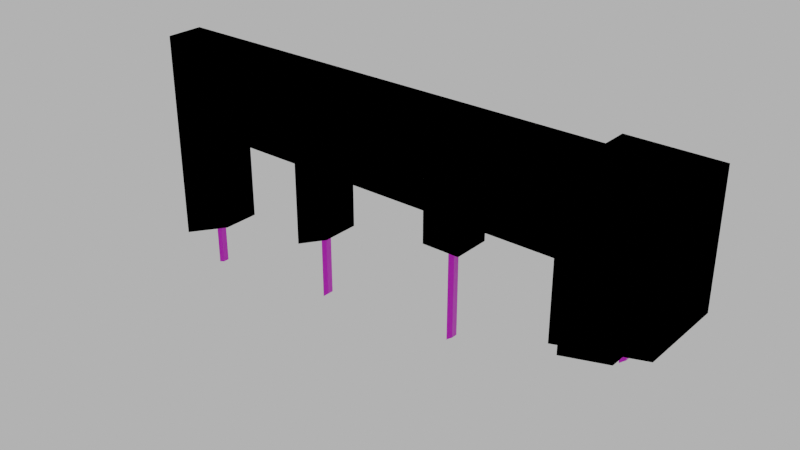 # Source: rubble_windows_001.blend  (saved by Blender 4.1.24; exported with 4.5.12 LTS)
import bpy
from mathutils import Matrix  # noqa: F401  (used for matrix-valued properties, if any)

bpy.ops.wm.read_factory_settings(use_empty=True)
scene = bpy.context.scene
scene.name = 'Scene'

# ---- images (referenced by path relative to the original .blend; pixels are not part of the script)
import os
ASSET_DIR = os.environ.get("B2B_ASSET_DIR", "")  # directory of the original .blend (textures are referenced by path, not embedded)
HERE = os.path.dirname(os.path.abspath(__file__))  # packed textures are extracted next to this script under _unpacked/

def load_image(name, relpath, width, height, colorspace="sRGB"):
    """Load a texture the original file referenced (path relative to the .blend, or extracted next to this script)."""
    p = next((c for c in (os.path.join(HERE, relpath), os.path.join(ASSET_DIR, relpath)) if relpath and os.path.exists(c)), "")
    if p:
        img = bpy.data.images.load(p, check_existing=True)
        img.name = name
    else:  # same state as the original file: an image datablock whose file is absent (Cycles renders it pink)
        img = bpy.data.images.new(name, width, height)
        img.source = "FILE"
        img.filepath = "//" + (relpath or name)
    img.colorspace_settings.name = colorspace
    return img
img_concrete043b_1k_jpg_color_jpg_001 = load_image('Concrete043B_1K-JPG_Color.jpg.001', 'Concrete043B_1K-JPG_Color.jpg', 1024, 1024, 'sRGB')
img_concrete043b_1k_jpg_metalness_jpg_001 = load_image('Concrete043B_1K-JPG_Metalness.jpg.001', 'Concrete043B_1K-JPG_Metalness.jpg', 1024, 1024, 'sRGB')
img_concrete043b_1k_jpg_roughness_jpg_001 = load_image('Concrete043B_1K-JPG_Roughness.jpg.001', 'Concrete043B_1K-JPG_Roughness.jpg', 1024, 1024, 'sRGB')
img_concrete043b_1k_jpg_normalgl_jpg_001 = load_image('Concrete043B_1K-JPG_NormalGL.jpg.001', 'Concrete043B_1K-JPG_NormalGL.jpg', 1024, 1024, 'Non-Color')
img_metal023_1k_jpg_color_jpg = load_image('Metal023_1K-JPG_Color.jpg', 'Metal023_1K-JPG_Color.jpg', 1024, 1024, 'sRGB')
img_metal023_1k_jpg_metalness_jpg = load_image('Metal023_1K-JPG_Metalness.jpg', 'Metal023_1K-JPG_Metalness.jpg', 1024, 1024, 'Non-Color')
img_metal023_1k_jpg_roughness_jpg = load_image('Metal023_1K-JPG_Roughness.jpg', 'Metal023_1K-JPG_Roughness.jpg', 1024, 1024, 'Non-Color')
img_metal023_1k_jpg_normalgl_jpg = load_image('Metal023_1K-JPG_NormalGL.jpg', 'Metal023_1K-JPG_NormalGL.jpg', 1024, 1024, 'Non-Color')

# ---- materials (node trees are filled in below, after node groups)
mat_concrete = bpy.data.materials.new('Concrete')
mat_concrete.use_transparent_shadow = False
mat_steel = bpy.data.materials.new('Steel')
mat_steel.use_transparent_shadow = False

# ---- material node trees
mat_concrete.use_nodes = True; mat_concrete.node_tree.nodes.clear()
_N = mat_concrete.node_tree.nodes; _L = mat_concrete.node_tree.links
n0 = _N.new('NodeFrame'); n0.name = 'Frame'; n0.location = (-1270, 340)
n0.label = 'Mapping'
n0.width = 400
n1 = _N.new('NodeFrame'); n1.name = 'Frame.001'; n1.location = (-628, 540)
n1.label = 'Textures'
n1.width = 358
n2 = _N.new('ShaderNodeOutputMaterial'); n2.name = 'Material Output'; n2.location = (300, 300)
n3 = _N.new('ShaderNodeBsdfPrincipled'); n3.name = 'Principled BSDF'; n3.location = (10, 300)
n3.distribution = 'GGX'
n3.subsurface_method = 'RANDOM_WALK_SKIN'
n3.inputs[3].default_value = 1.45
n3.inputs[27].default_value = (0.0, 0.0, 0.0, 1.0)
n3.inputs[28].default_value = 1.0
n4 = _N.new('ShaderNodeTexImage'); n4.name = 'Image Texture'; n4.location = (88, -40)
n4.label = 'Base Color'
n4.image = img_concrete043b_1k_jpg_color_jpg_001
n5 = _N.new('ShaderNodeTexImage'); n5.name = 'Image Texture.001'; n5.location = (88, -320)
n5.label = 'Metallic'
n5.image = img_concrete043b_1k_jpg_metalness_jpg_001
n6 = _N.new('ShaderNodeTexImage'); n6.name = 'Image Texture.002'; n6.location = (88, -600)
n6.label = 'Roughness'
n6.image = img_concrete043b_1k_jpg_roughness_jpg_001
n7 = _N.new('ShaderNodeTexImage'); n7.name = 'Image Texture.003'; n7.location = (88, -880)
n7.label = 'Normal'
n7.image = img_concrete043b_1k_jpg_normalgl_jpg_001
n8 = _N.new('ShaderNodeNormalMap'); n8.name = 'Normal Map'; n8.location = (-240, -340)
n9 = _N.new('ShaderNodeMapping'); n9.name = 'Mapping'; n9.location = (230, -40)
n10 = _N.new('NodeReroute'); n10.name = 'Reroute'; n10.location = (38, -596)
n10.width = 16
n10.socket_idname = 'NodeSocketVector'
n11 = _N.new('ShaderNodeTexCoord'); n11.name = 'Texture Coordinate'; n11.location = (30, -40)
n12 = _N.new('ShaderNodeValue'); n12.name = 'Value'; n12.location = (45, -324)
n12.outputs[0].default_value = 5.0
n4.parent = n1
n5.parent = n1
n6.parent = n1
n7.parent = n1
n9.parent = n0
n10.parent = n1
n11.parent = n0
n12.parent = n0
_L.new(n3.outputs[0], n2.inputs[0])
_L.new(n4.outputs[0], n3.inputs[0])
_L.new(n5.outputs[0], n3.inputs[1])
_L.new(n6.outputs[0], n3.inputs[2])
_L.new(n7.outputs[0], n8.inputs[1])
_L.new(n8.outputs[0], n3.inputs[5])
_L.new(n10.outputs[0], n4.inputs[0])
_L.new(n10.outputs[0], n5.inputs[0])
_L.new(n10.outputs[0], n6.inputs[0])
_L.new(n10.outputs[0], n7.inputs[0])
_L.new(n9.outputs[0], n10.inputs[0])
_L.new(n11.outputs[2], n9.inputs[0])
_L.new(n12.outputs[0], n9.inputs[3])
n2.is_active_output = True
mat_steel.use_nodes = True; mat_steel.node_tree.nodes.clear()
_N = mat_steel.node_tree.nodes; _L = mat_steel.node_tree.links
n0 = _N.new('ShaderNodeOutputMaterial'); n0.name = 'Material Output'; n0.location = (300, 300)
n1 = _N.new('ShaderNodeBsdfPrincipled'); n1.name = 'Principled BSDF'; n1.location = (10, 300)
n1.inputs[3].default_value = 1.45
n2 = _N.new('ShaderNodeTexImage'); n2.name = 'Image Texture'; n2.location = (88, -40)
n2.label = 'Base Color'
n2.image = img_metal023_1k_jpg_color_jpg
n3 = _N.new('ShaderNodeTexImage'); n3.name = 'Image Texture.001'; n3.location = (88, -320)
n3.label = 'Metallic'
n3.image = img_metal023_1k_jpg_metalness_jpg
n4 = _N.new('ShaderNodeTexImage'); n4.name = 'Image Texture.002'; n4.location = (88, -600)
n4.label = 'Roughness'
n4.image = img_metal023_1k_jpg_roughness_jpg
n5 = _N.new('ShaderNodeTexImage'); n5.name = 'Image Texture.003'; n5.location = (88, -880)
n5.label = 'Normal'
n5.image = img_metal023_1k_jpg_normalgl_jpg
n6 = _N.new('ShaderNodeNormalMap'); n6.name = 'Normal Map'; n6.location = (-240, -340)
n7 = _N.new('ShaderNodeMapping'); n7.name = 'Mapping'; n7.location = (230, -40)
n8 = _N.new('NodeReroute'); n8.name = 'Reroute'; n8.location = (38, -596)
n8.width = 16
n8.socket_idname = 'NodeSocketVector'
n9 = _N.new('ShaderNodeTexCoord'); n9.name = 'Texture Coordinate'; n9.location = (30, -40)
n10 = _N.new('NodeFrame'); n10.name = 'Frame'; n10.location = (-1270, 340)
n10.label = 'Mapping'
n10.width = 400
n11 = _N.new('NodeFrame'); n11.name = 'Frame.001'; n11.location = (-628, 540)
n11.label = 'Textures'
n11.width = 358
n2.parent = n11
n3.parent = n11
n4.parent = n11
n5.parent = n11
n7.parent = n10
n8.parent = n11
n9.parent = n10
_L.new(n1.outputs[0], n0.inputs[0])
_L.new(n2.outputs[0], n1.inputs[0])
_L.new(n3.outputs[0], n1.inputs[1])
_L.new(n4.outputs[0], n1.inputs[2])
_L.new(n5.outputs[0], n6.inputs[1])
_L.new(n6.outputs[0], n1.inputs[5])
_L.new(n8.outputs[0], n2.inputs[0])
_L.new(n8.outputs[0], n3.inputs[0])
_L.new(n8.outputs[0], n4.inputs[0])
_L.new(n8.outputs[0], n5.inputs[0])
_L.new(n7.outputs[0], n8.inputs[0])
_L.new(n9.outputs[2], n7.inputs[0])
n0.is_active_output = True

# ---- world
world_world = bpy.data.worlds.new('World'); scene.world = world_world
world_world.use_nodes = True; world_world.node_tree.nodes.clear()
_N = world_world.node_tree.nodes; _L = world_world.node_tree.links
n0 = _N.new('ShaderNodeOutputWorld'); n0.name = 'World Output'; n0.location = (300, 300)
n1 = _N.new('ShaderNodeBackground'); n1.name = 'Background'; n1.location = (10, 300)
n1.inputs[0].default_value = (0.05088, 0.05088, 0.05088, 1.0)
n1.inputs[1].default_value = 10.0
_L.new(n1.outputs[0], n0.inputs[0])
n0.is_active_output = True
world_world.color = (0.05088, 0.05088, 0.05088)
world_world.use_sun_shadow = False
world_world.sun_shadow_jitter_overblur = 0.0

# ---- meshes
me_cube_003 = bpy.data.meshes.new('Cube.003')
me_cube_003.from_pydata([(-4.0, -0.15, 3.0), (-4.0, 0.15, 3.0), (0.0, -0.15, 3.0), (0.0, 0.15, 3.0), (-0.35, -0.35, 3.0), (-0.35, 0.35, 3.0), (0.35, -0.35, 3.0), (0.35, 0.35, 3.0), (-4.0, -0.15, 2.3), (-4.0, 0.15, 2.3), (0.0, 0.15, 2.3), (0.0, -0.15, 2.3), (-3.5, 0.15, 3.0), (-2.7, 0.15, 3.0), (-2.4, 0.15, 3.0), (-1.5, 0.15, 3.0), (-1.2, 0.15, 3.0), (-0.4, 0.15, 3.0), (-0.4, -0.15, 3.0), (-1.2, -0.15, 3.0), (-1.5, -0.15, 3.0), (-2.4, -0.15, 3.0), (-2.7, -0.15, 3.0), (-3.5, -0.15, 3.0), (-0.4, -0.15, 2.3), (-1.2, -0.15, 2.3), (-1.5, -0.15, 2.3), (-2.4, -0.15, 2.3), (-2.7, -0.15, 2.3), (-3.5, -0.15, 2.3), (-3.5, 0.15, 2.3), (-2.7, 0.15, 2.3), (-2.4, 0.15, 2.3), (-1.5, 0.15, 2.3), (-1.2, 0.15, 2.3), (-0.4, 0.15, 2.3), (-2.7, -0.15, 1.639), (-1.2, 0.15, 2.05), (0.35, 0.35, 1.993), (-3.5, -0.15, 1.513), (-4.0, -0.15, 1.305), (-0.4, 0.15, 1.619), (0.0, -0.15, 1.713), (-0.35, -0.35, 1.829), (-0.4, -0.15, 1.619), (-3.5, 0.15, 1.513), (-4.0, 0.15, 1.305), (0.35, -0.35, 1.993), (-2.7, 0.15, 1.639), (-1.2, -0.15, 2.05), (-0.35, 0.35, 1.829), (-1.5, -0.15, 2.05), (-2.4, 0.15, 1.772), (-2.4, -0.15, 1.772), (-1.5, 0.15, 2.05), (0.0, 0.15, 1.713), (-3.725, 0.025, 1.893), (-2.525, 0.025, 2.048), (-1.325, 0.025, 2.29), (0.025, 0.025, 2.187), (-3.775, -0.025, 1.857), (-2.575, -0.025, 1.995), (-1.375, -0.025, 2.273), (-0.025, -0.025, 2.155), (-3.725, -0.025, 1.893), (-3.775, 0.025, 1.857), (-2.525, -0.025, 2.048), (-2.575, 0.025, 1.995), (-1.325, -0.025, 2.29), (-1.375, 0.025, 2.273), (0.025, -0.025, 2.187), (-0.025, 0.025, 2.155), (-1.375, -0.025, 1.27), (-3.725, 0.025, 1.07), (-2.525, 0.025, 1.211), (-1.325, 0.025, 1.306), (0.025, 0.025, 1.697), (-0.025, -0.025, 1.656), (-3.725, -0.025, 1.07), (-3.775, 0.025, 1.053), (-2.525, -0.025, 1.211), (-2.575, 0.025, 1.17), (-1.325, -0.025, 1.306), (-3.775, -0.025, 1.053), (0.025, -0.025, 1.697), (-0.025, 0.025, 1.656), (-1.375, 0.025, 1.27), (-2.575, -0.025, 1.17)], [], [(8, 0, 1, 9), (35, 17, 3, 10), (10, 3, 2, 11), (29, 23, 0, 8), (12, 1, 0, 23), (7, 5, 4, 6), (45, 39, 40, 46), (3, 17, 18, 2), (17, 16, 19, 18), (16, 15, 20, 19), (15, 14, 21, 20), (14, 13, 22, 21), (13, 12, 23, 22), (11, 2, 18, 24), (24, 18, 19, 25), (25, 19, 20, 26), (26, 20, 21, 27), (27, 21, 22, 28), (28, 22, 23, 29), (9, 1, 12, 30), (30, 12, 13, 31), (31, 13, 14, 32), (32, 14, 15, 33), (33, 15, 16, 34), (34, 16, 17, 35), (28, 29, 30, 31), (50, 38, 47, 43), (24, 25, 34, 35), (54, 37, 49, 51), (53, 36, 48, 52), (26, 27, 32, 33), (54, 51, 26, 33), (49, 37, 34, 25), (41, 44, 24, 35), (44, 42, 11, 24), (36, 53, 27, 28), (50, 43, 4, 5), (47, 38, 7, 6), (45, 46, 9, 30), (37, 54, 33, 34), (39, 45, 30, 29), (48, 36, 28, 31), (51, 49, 25, 26), (53, 52, 32, 27), (38, 50, 5, 7), (43, 47, 6, 4), (40, 39, 29, 8), (42, 55, 10, 11), (55, 41, 35, 10), (46, 40, 8, 9), (52, 48, 31, 32), (41, 55, 42, 44), (73, 78, 83, 79), (74, 80, 87, 81), (75, 82, 72, 86), (76, 84, 77, 85), (76, 85, 71, 59), (77, 84, 70, 63), (75, 86, 69, 58), (72, 82, 68, 62), (74, 81, 67, 57), (87, 80, 66, 61), (73, 79, 65, 56), (83, 78, 64, 60), (85, 77, 63, 71), (84, 76, 59, 70), (86, 72, 62, 69), (82, 75, 58, 68), (81, 87, 61, 67), (80, 74, 57, 66), (79, 83, 60, 65), (78, 73, 56, 64)])
me_cube_003.polygons.foreach_set('material_index', [0, 0, 0, 0, 0, 0, 0, 0, 0, 0, 0, 0, 0, 0, 0, 0, 0, 0, 0, 0, 0, 0, 0, 0, 0, 0, 0, 0, 0, 0, 0, 0, 0, 0, 0, 0, 0, 0, 0, 0, 0, 0, 0, 0, 0, 0, 0, 0, 0, 0, 0, 0, 1, 1, 1, 1, 1, 1, 1, 1, 1, 1, 1, 1, 1, 1, 1, 1, 1, 1, 1, 1])
_uv = me_cube_003.uv_layers.new(name='UVMap')
_uv.uv.foreach_set('vector', [0.179, 0.8001, 0.2757, 0.8001, 0.2757, 0.8415, 0.179, 0.8415, 0.5389, 0.3724, 0.5389, 0.2757, 0.5941, 0.2757, 0.5941, 0.3724, 0.1226, 0.8415, 0.2193, 0.8415, 0.2193, 0.883, 0.1226, 0.883, 0.1105, 0.1375, 0.1105, 0.2342, 0.04145, 0.2342, 0.04145, 0.1375, 0.1105, 0.2757, 0.04145, 0.2757, 0.04145, 0.2342, 0.1105, 0.2342, 0.4417, 0.6066, 0.5385, 0.6066, 0.5385, 0.7034, 0.4417, 0.7034, 7.951e-08, 0.9252, 0.04145, 0.9252, 0.04145, 1.0, 8.278e-08, 1.0, 0.5941, 0.2757, 0.5389, 0.2757, 0.5389, 0.2342, 0.5941, 0.2342, 0.5389, 0.2757, 0.4283, 0.2757, 0.4283, 0.2342, 0.5389, 0.2342, 0.4283, 0.2757, 0.3869, 0.2757, 0.3869, 0.2342, 0.4283, 0.2342, 0.3869, 0.2757, 0.2625, 0.2757, 0.2625, 0.2342, 0.3869, 0.2342, 0.2625, 0.2757, 0.2211, 0.2757, 0.2211, 0.2342, 0.2625, 0.2342, 0.2211, 0.2757, 0.1105, 0.2757, 0.1105, 0.2342, 0.2211, 0.2342, 0.5941, 0.1375, 0.5941, 0.2342, 0.5389, 0.2342, 0.5389, 0.1375, 0.5389, 0.1375, 0.5389, 0.2342, 0.4283, 0.2342, 0.4283, 0.1375, 0.4283, 0.1375, 0.4283, 0.2342, 0.3869, 0.2342, 0.3869, 0.1375, 0.3869, 0.1375, 0.3869, 0.2342, 0.2625, 0.2342, 0.2625, 0.1375, 0.2625, 0.1375, 0.2625, 0.2342, 0.2211, 0.2342, 0.2211, 0.1375, 0.2211, 0.1375, 0.2211, 0.2342, 0.1105, 0.2342, 0.1105, 0.1375, 0.04145, 0.3724, 0.04145, 0.2757, 0.1105, 0.2757, 0.1105, 0.3724, 0.1105, 0.3724, 0.1105, 0.2757, 0.2211, 0.2757, 0.2211, 0.3724, 0.2211, 0.3724, 0.2211, 0.2757, 0.2625, 0.2757, 0.2625, 0.3724, 0.2625, 0.3724, 0.2625, 0.2757, 0.3869, 0.2757, 0.3869, 0.3724, 0.3869, 0.3724, 0.3869, 0.2757, 0.4283, 0.2757, 0.4283, 0.3724, 0.4283, 0.3724, 0.4283, 0.2757, 0.5389, 0.2757, 0.5389, 0.3724, 0.04145, 0.7059, 0.04145, 0.8164, 7.476e-08, 0.8164, 6.993e-08, 0.7059, 0.2033, 0.6066, 0.3027, 0.6066, 0.3027, 0.7034, 0.2033, 0.7034, 0.04145, 0.1509, 0.04145, 0.2614, 5.05e-08, 0.2614, 4.567e-08, 0.1509, 5.382e-08, 0.3374, 5.201e-08, 0.2959, 0.04145, 0.2959, 0.04145, 0.3374, 0.04145, 0.5692, 0.04145, 0.6145, 6.593e-08, 0.6145, 1.03e-07, 0.5692, 0.04145, 0.3719, 0.04145, 0.4962, 6.076e-08, 0.4962, 5.533e-08, 0.3719, 5.382e-08, 0.3374, 0.04145, 0.3374, 0.04145, 0.3719, 5.533e-08, 0.3719, 0.04145, 0.2959, 5.201e-08, 0.2959, 5.05e-08, 0.2614, 0.04145, 0.2614, 2.482e-09, 0.05678, 0.04145, 0.05678, 0.04145, 0.1509, 4.567e-08, 0.1509, 0.5389, 0.04341, 0.5941, 0.05641, 0.5941, 0.1375, 0.5389, 0.1375, 0.2211, 0.04616, 0.2625, 0.06454, 0.2625, 0.1375, 0.2211, 0.1375, 0.2033, 0.6066, 0.2033, 0.7034, 0.04145, 0.7034, 0.04145, 0.6066, 0.3027, 0.7034, 0.3027, 0.6066, 0.4417, 0.6066, 0.4417, 0.7034, 0.1105, 0.4811, 0.04145, 0.5099, 0.04145, 0.3724, 0.1105, 0.3724, 0.4283, 0.4069, 0.3869, 0.4069, 0.3869, 0.3724, 0.4283, 0.3724, 0.04145, 0.9252, 7.951e-08, 0.9252, 7.476e-08, 0.8164, 0.04145, 0.8164, 6.593e-08, 0.6145, 0.04145, 0.6145, 0.04145, 0.7059, 6.993e-08, 0.7059, 0.3869, 0.103, 0.4283, 0.103, 0.4283, 0.1375, 0.3869, 0.1375, 0.04145, 0.5692, 1.03e-07, 0.5692, 6.076e-08, 0.4962, 0.04145, 0.4962, 0.3027, 0.6066, 0.2799, 0.5099, 0.4417, 0.5099, 0.4417, 0.6066, 0.2799, 0.8001, 0.3027, 0.7034, 0.4417, 0.7034, 0.4417, 0.8001, 0.04145, 1.954e-08, 0.1105, 0.02879, 0.1105, 0.1375, 0.04145, 0.1375, 0.04145, 0.883, 0.04145, 0.8415, 0.1226, 0.8415, 0.1226, 0.883, 0.5941, 0.4535, 0.5389, 0.4665, 0.5389, 0.3724, 0.5941, 0.3724, 0.04145, 0.8415, 0.04145, 0.8001, 0.179, 0.8001, 0.179, 0.8415, 0.2625, 0.4454, 0.2211, 0.4638, 0.2211, 0.3724, 0.2625, 0.3724, 2.482e-09, 0.05678, 1.708e-15, 3.907e-08, 0.04145, 1.772e-08, 0.04145, 0.05678, 0.1923, 0.3344, 0.1538, 0.3344, 0.2692, 0.3279, 0.2308, 0.3279, 0.3462, 0.3889, 0.3077, 0.3889, 0.4231, 0.3732, 0.3846, 0.3732, 0.03846, 0.4254, 8.252e-08, 0.4254, 0.1154, 0.4116, 0.07692, 0.4116, 0.5, 0.5757, 0.4615, 0.5757, 0.5769, 0.5599, 0.5385, 0.5599, 0.5, 0.5757, 0.5385, 0.5599, 0.5385, 0.7521, 0.5, 0.7641, 0.5769, 0.5599, 0.6154, 0.5757, 0.6154, 0.7641, 0.5769, 0.7521, 0.03846, 0.4254, 0.07692, 0.4116, 0.07692, 0.7972, 0.03846, 0.8038, 0.1154, 0.4116, 0.1538, 0.4254, 0.1538, 0.8038, 0.1154, 0.7972, 0.3462, 0.3889, 0.3846, 0.3732, 0.3846, 0.6904, 0.3462, 0.7108, 0.4231, 0.3732, 0.4615, 0.3889, 0.4615, 0.7108, 0.4231, 0.6904, 0.1923, 0.3344, 0.2308, 0.3279, 0.2308, 0.6374, 0.1923, 0.651, 0.2692, 0.3279, 0.3077, 0.3344, 0.3077, 0.651, 0.2692, 0.6374, 0.5385, 0.5599, 0.5769, 0.5599, 0.5769, 0.7521, 0.5385, 0.7521, 0.4615, 0.5757, 0.5, 0.5757, 0.5, 0.7641, 0.4615, 0.7641, 0.07692, 0.4116, 0.1154, 0.4116, 0.1154, 0.7972, 0.07692, 0.7972, 8.252e-08, 0.4254, 0.03846, 0.4254, 0.03846, 0.8038, 2.428e-08, 0.8038, 0.3846, 0.3732, 0.4231, 0.3732, 0.4231, 0.6904, 0.3846, 0.6904, 0.3077, 0.3889, 0.3462, 0.3889, 0.3462, 0.7108, 0.3077, 0.7108, 0.2308, 0.3279, 0.2692, 0.3279, 0.2692, 0.6374, 0.2308, 0.6374, 0.1538, 0.3344, 0.1923, 0.3344, 0.1923, 0.651, 0.1538, 0.651])
me_cube_003.materials.append(mat_concrete)
me_cube_003.materials.append(mat_steel)
me_cube_003.update()
me_cube_002 = bpy.data.meshes.new('Cube.002')
me_cube_002.from_pydata([(-4.0, -0.15, 3.0), (-4.0, 0.15, 3.0), (0.0, -0.15, 3.0), (0.0, 0.15, 3.0), (-0.35, -0.35, 3.0), (-0.35, 0.35, 3.0), (0.35, -0.35, 3.0), (0.35, 0.35, 3.0), (-4.0, -0.15, 2.3), (-4.0, 0.15, 2.3), (0.0, 0.15, 2.3), (0.0, -0.15, 2.3), (-3.5, 0.15, 3.0), (-2.7, 0.15, 3.0), (-2.4, 0.15, 3.0), (-1.5, 0.15, 3.0), (-1.2, 0.15, 3.0), (-0.4, 0.15, 3.0), (-0.4, -0.15, 3.0), (-1.2, -0.15, 3.0), (-1.5, -0.15, 3.0), (-2.4, -0.15, 3.0), (-2.7, -0.15, 3.0), (-3.5, -0.15, 3.0), (-0.4, -0.15, 2.3), (-1.2, -0.15, 2.3), (-1.5, -0.15, 2.3), (-2.4, -0.15, 2.3), (-2.7, -0.15, 2.3), (-3.5, -0.15, 2.3), (-3.5, 0.15, 2.3), (-2.7, 0.15, 2.3), (-2.4, 0.15, 2.3), (-1.5, 0.15, 2.3), (-1.2, 0.15, 2.3), (-0.4, 0.15, 2.3), (-2.7, -0.15, 1.639), (-1.2, 0.15, 2.05), (0.35, 0.35, 1.993), (-3.5, -0.15, 1.513), (-4.0, -0.15, 1.305), (-0.4, 0.15, 1.619), (0.0, -0.15, 1.713), (-0.35, -0.35, 1.829), (-0.4, -0.15, 1.619), (-3.5, 0.15, 1.513), (-4.0, 0.15, 1.305), (0.35, -0.35, 1.993), (-2.7, 0.15, 1.639), (-1.2, -0.15, 2.05), (-0.35, 0.35, 1.829), (-1.5, -0.15, 2.05), (-2.4, 0.15, 1.772), (-2.4, -0.15, 1.772), (-1.5, 0.15, 2.05), (0.0, 0.15, 1.713)], [], [(8, 0, 1, 9), (35, 17, 3, 10), (10, 3, 2, 11), (29, 23, 0, 8), (12, 1, 0, 23), (7, 5, 4, 6), (45, 39, 40, 46), (3, 17, 18, 2), (17, 16, 19, 18), (16, 15, 20, 19), (15, 14, 21, 20), (14, 13, 22, 21), (13, 12, 23, 22), (11, 2, 18, 24), (24, 18, 19, 25), (25, 19, 20, 26), (26, 20, 21, 27), (27, 21, 22, 28), (28, 22, 23, 29), (9, 1, 12, 30), (30, 12, 13, 31), (31, 13, 14, 32), (32, 14, 15, 33), (33, 15, 16, 34), (34, 16, 17, 35), (28, 29, 30, 31), (50, 38, 47, 43), (24, 25, 34, 35), (54, 37, 49, 51), (53, 36, 48, 52), (26, 27, 32, 33), (54, 51, 26, 33), (49, 37, 34, 25), (41, 44, 24, 35), (44, 42, 11, 24), (36, 53, 27, 28), (50, 43, 4, 5), (47, 38, 7, 6), (45, 46, 9, 30), (37, 54, 33, 34), (39, 45, 30, 29), (48, 36, 28, 31), (51, 49, 25, 26), (53, 52, 32, 27), (38, 50, 5, 7), (43, 47, 6, 4), (40, 39, 29, 8), (42, 55, 10, 11), (55, 41, 35, 10), (46, 40, 8, 9), (52, 48, 31, 32), (41, 55, 42, 44)])
_uv = me_cube_002.uv_layers.new(name='UVMap')
_uv.uv.foreach_set('vector', [0.179, 0.8001, 0.2757, 0.8001, 0.2757, 0.8415, 0.179, 0.8415, 0.5389, 0.3724, 0.5389, 0.2757, 0.5941, 0.2757, 0.5941, 0.3724, 0.1226, 0.8415, 0.2193, 0.8415, 0.2193, 0.883, 0.1226, 0.883, 0.1105, 0.1375, 0.1105, 0.2342, 0.04145, 0.2342, 0.04145, 0.1375, 0.1105, 0.2757, 0.04145, 0.2757, 0.04145, 0.2342, 0.1105, 0.2342, 0.4417, 0.6066, 0.5385, 0.6066, 0.5385, 0.7034, 0.4417, 0.7034, 7.951e-08, 0.9252, 0.04145, 0.9252, 0.04145, 1.0, 8.278e-08, 1.0, 0.5941, 0.2757, 0.5389, 0.2757, 0.5389, 0.2342, 0.5941, 0.2342, 0.5389, 0.2757, 0.4283, 0.2757, 0.4283, 0.2342, 0.5389, 0.2342, 0.4283, 0.2757, 0.3869, 0.2757, 0.3869, 0.2342, 0.4283, 0.2342, 0.3869, 0.2757, 0.2625, 0.2757, 0.2625, 0.2342, 0.3869, 0.2342, 0.2625, 0.2757, 0.2211, 0.2757, 0.2211, 0.2342, 0.2625, 0.2342, 0.2211, 0.2757, 0.1105, 0.2757, 0.1105, 0.2342, 0.2211, 0.2342, 0.5941, 0.1375, 0.5941, 0.2342, 0.5389, 0.2342, 0.5389, 0.1375, 0.5389, 0.1375, 0.5389, 0.2342, 0.4283, 0.2342, 0.4283, 0.1375, 0.4283, 0.1375, 0.4283, 0.2342, 0.3869, 0.2342, 0.3869, 0.1375, 0.3869, 0.1375, 0.3869, 0.2342, 0.2625, 0.2342, 0.2625, 0.1375, 0.2625, 0.1375, 0.2625, 0.2342, 0.2211, 0.2342, 0.2211, 0.1375, 0.2211, 0.1375, 0.2211, 0.2342, 0.1105, 0.2342, 0.1105, 0.1375, 0.04145, 0.3724, 0.04145, 0.2757, 0.1105, 0.2757, 0.1105, 0.3724, 0.1105, 0.3724, 0.1105, 0.2757, 0.2211, 0.2757, 0.2211, 0.3724, 0.2211, 0.3724, 0.2211, 0.2757, 0.2625, 0.2757, 0.2625, 0.3724, 0.2625, 0.3724, 0.2625, 0.2757, 0.3869, 0.2757, 0.3869, 0.3724, 0.3869, 0.3724, 0.3869, 0.2757, 0.4283, 0.2757, 0.4283, 0.3724, 0.4283, 0.3724, 0.4283, 0.2757, 0.5389, 0.2757, 0.5389, 0.3724, 0.04145, 0.7059, 0.04145, 0.8164, 7.476e-08, 0.8164, 6.993e-08, 0.7059, 0.2033, 0.6066, 0.3027, 0.6066, 0.3027, 0.7034, 0.2033, 0.7034, 0.04145, 0.1509, 0.04145, 0.2614, 5.05e-08, 0.2614, 4.567e-08, 0.1509, 5.382e-08, 0.3374, 5.201e-08, 0.2959, 0.04145, 0.2959, 0.04145, 0.3374, 0.04145, 0.5692, 0.04145, 0.6145, 6.593e-08, 0.6145, 1.03e-07, 0.5692, 0.04145, 0.3719, 0.04145, 0.4962, 6.076e-08, 0.4962, 5.533e-08, 0.3719, 5.382e-08, 0.3374, 0.04145, 0.3374, 0.04145, 0.3719, 5.533e-08, 0.3719, 0.04145, 0.2959, 5.201e-08, 0.2959, 5.05e-08, 0.2614, 0.04145, 0.2614, 2.482e-09, 0.05678, 0.04145, 0.05678, 0.04145, 0.1509, 4.567e-08, 0.1509, 0.5389, 0.04341, 0.5941, 0.05641, 0.5941, 0.1375, 0.5389, 0.1375, 0.2211, 0.04616, 0.2625, 0.06454, 0.2625, 0.1375, 0.2211, 0.1375, 0.2033, 0.6066, 0.2033, 0.7034, 0.04145, 0.7034, 0.04145, 0.6066, 0.3027, 0.7034, 0.3027, 0.6066, 0.4417, 0.6066, 0.4417, 0.7034, 0.1105, 0.4811, 0.04145, 0.5099, 0.04145, 0.3724, 0.1105, 0.3724, 0.4283, 0.4069, 0.3869, 0.4069, 0.3869, 0.3724, 0.4283, 0.3724, 0.04145, 0.9252, 7.951e-08, 0.9252, 7.476e-08, 0.8164, 0.04145, 0.8164, 6.593e-08, 0.6145, 0.04145, 0.6145, 0.04145, 0.7059, 6.993e-08, 0.7059, 0.3869, 0.103, 0.4283, 0.103, 0.4283, 0.1375, 0.3869, 0.1375, 0.04145, 0.5692, 1.03e-07, 0.5692, 6.076e-08, 0.4962, 0.04145, 0.4962, 0.3027, 0.6066, 0.2799, 0.5099, 0.4417, 0.5099, 0.4417, 0.6066, 0.2799, 0.8001, 0.3027, 0.7034, 0.4417, 0.7034, 0.4417, 0.8001, 0.04145, 1.954e-08, 0.1105, 0.02879, 0.1105, 0.1375, 0.04145, 0.1375, 0.04145, 0.883, 0.04145, 0.8415, 0.1226, 0.8415, 0.1226, 0.883, 0.5941, 0.4535, 0.5389, 0.4665, 0.5389, 0.3724, 0.5941, 0.3724, 0.04145, 0.8415, 0.04145, 0.8001, 0.179, 0.8001, 0.179, 0.8415, 0.2625, 0.4454, 0.2211, 0.4638, 0.2211, 0.3724, 0.2625, 0.3724, 2.482e-09, 0.05678, 1.708e-15, 3.907e-08, 0.04145, 1.772e-08, 0.04145, 0.05678])
me_cube_002.update()

# ---- objects
ob_wall_windows_001 = bpy.data.objects.new('wall.windows.001', me_cube_003)
ob_wall_windows_001__colonly = bpy.data.objects.new('wall.windows.001 -colonly', me_cube_002)

# ---- transforms, parenting, visibility, modifiers, constraints
ob_wall_windows_001.location = (0.0, 0.0, 0.0)
ob_wall_windows_001__colonly.parent = ob_wall_windows_001
ob_wall_windows_001__colonly.location = (0.0, 0.0, 0.0)

# ---- collection membership
scene.collection.objects.link(ob_wall_windows_001)
scene.collection.objects.link(ob_wall_windows_001__colonly)

# ---- scene / render settings (as saved in the file)
scene.frame_start = 1; scene.frame_end = 250; scene.frame_set(1)
scene.render.engine = 'BLENDER_EEVEE_NEXT'
scene.cycles.sampling_pattern = 'TABULATED_SOBOL'
scene.eevee.ray_tracing_options.trace_max_roughness = 0.0
scene.view_settings.view_transform = 'Filmic'
bpy.context.view_layer.update()

# ---- added for rendering (the .blend has no active camera): camera
cam_auto = bpy.data.cameras.new('AutoCamera')
cam_auto.lens = 50.0
cam_auto.sensor_width = 36.0
cam_auto.clip_end = 1000.0
ob_auto_camera = bpy.data.objects.new('AutoCamera', cam_auto)
scene.collection.objects.link(ob_auto_camera)
ob_auto_camera.location = (2.63195, -5.34834, 5.59185)
ob_auto_camera.rotation_euler = (1.09748, -7.21219e-08, 0.694738)
scene.camera = ob_auto_camera
bpy.context.view_layer.update()
